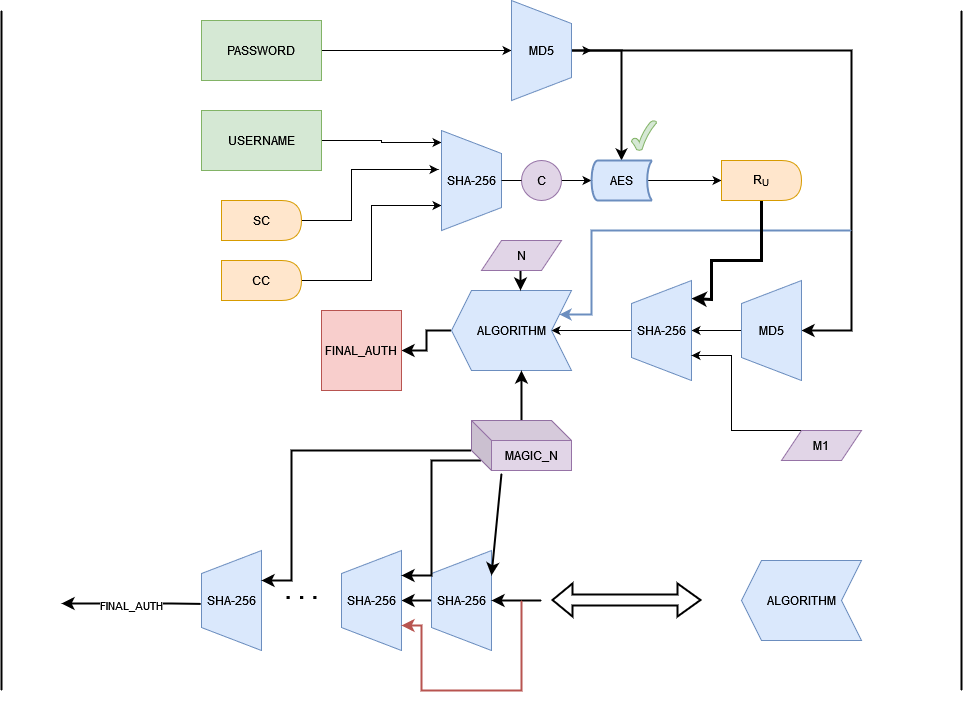

The diagram above was exported from draw.io. Its source (the exported page's mxGraphModel, read from the mxfile embedded in the PNG):
<mxGraphModel dx="2522" dy="751" grid="1" gridSize="10" guides="1" tooltips="1" connect="1" arrows="1" fold="1" page="1" pageScale="1" pageWidth="1100" pageHeight="850" math="0" shadow="0">
  <root>
    <mxCell id="0" />
    <mxCell id="1" parent="0" />
    <mxCell id="kK3QfxVIJIhKTAKBKSG2-12" style="edgeStyle=orthogonalEdgeStyle;rounded=0;orthogonalLoop=1;jettySize=auto;html=1;exitX=1;exitY=0.5;exitDx=0;exitDy=0;entryX=0.5;entryY=1;entryDx=0;entryDy=0;" edge="1" parent="1" source="kK3QfxVIJIhKTAKBKSG2-1" target="kK3QfxVIJIhKTAKBKSG2-11">
      <mxGeometry relative="1" as="geometry" />
    </mxCell>
    <mxCell id="kK3QfxVIJIhKTAKBKSG2-1" value="PASSWORD" style="rounded=0;whiteSpace=wrap;html=1;fillColor=#d5e8d4;strokeColor=#82b366;" vertex="1" parent="1">
      <mxGeometry x="60" y="150" width="120" height="60" as="geometry" />
    </mxCell>
    <mxCell id="kK3QfxVIJIhKTAKBKSG2-10" style="edgeStyle=orthogonalEdgeStyle;rounded=0;orthogonalLoop=1;jettySize=auto;html=1;exitX=1;exitY=0.5;exitDx=0;exitDy=0;entryX=0.88;entryY=1;entryDx=0;entryDy=0;entryPerimeter=0;" edge="1" parent="1" source="kK3QfxVIJIhKTAKBKSG2-2" target="kK3QfxVIJIhKTAKBKSG2-5">
      <mxGeometry relative="1" as="geometry" />
    </mxCell>
    <mxCell id="kK3QfxVIJIhKTAKBKSG2-2" value="USERNAME" style="rounded=0;whiteSpace=wrap;html=1;fillColor=#d5e8d4;strokeColor=#82b366;" vertex="1" parent="1">
      <mxGeometry x="60" y="240" width="120" height="60" as="geometry" />
    </mxCell>
    <mxCell id="kK3QfxVIJIhKTAKBKSG2-9" style="edgeStyle=orthogonalEdgeStyle;rounded=0;orthogonalLoop=1;jettySize=auto;html=1;exitX=1;exitY=0.5;exitDx=0;exitDy=0;entryX=0.61;entryY=1.05;entryDx=0;entryDy=0;entryPerimeter=0;" edge="1" parent="1" source="kK3QfxVIJIhKTAKBKSG2-3" target="kK3QfxVIJIhKTAKBKSG2-5">
      <mxGeometry relative="1" as="geometry">
        <Array as="points">
          <mxPoint x="210" y="350" />
          <mxPoint x="210" y="299" />
        </Array>
      </mxGeometry>
    </mxCell>
    <mxCell id="kK3QfxVIJIhKTAKBKSG2-3" value="SC" style="shape=delay;whiteSpace=wrap;html=1;fillColor=#ffe6cc;strokeColor=#d79b00;" vertex="1" parent="1">
      <mxGeometry x="80" y="330" width="80" height="40" as="geometry" />
    </mxCell>
    <mxCell id="kK3QfxVIJIhKTAKBKSG2-8" style="edgeStyle=orthogonalEdgeStyle;rounded=0;orthogonalLoop=1;jettySize=auto;html=1;exitX=1;exitY=0.5;exitDx=0;exitDy=0;entryX=0.75;entryY=1;entryDx=0;entryDy=0;" edge="1" parent="1" source="kK3QfxVIJIhKTAKBKSG2-4" target="kK3QfxVIJIhKTAKBKSG2-5">
      <mxGeometry relative="1" as="geometry" />
    </mxCell>
    <mxCell id="kK3QfxVIJIhKTAKBKSG2-4" value="CC" style="shape=delay;whiteSpace=wrap;html=1;fillColor=#ffe6cc;strokeColor=#d79b00;" vertex="1" parent="1">
      <mxGeometry x="80" y="390" width="80" height="40" as="geometry" />
    </mxCell>
    <mxCell id="kK3QfxVIJIhKTAKBKSG2-16" style="edgeStyle=orthogonalEdgeStyle;rounded=0;orthogonalLoop=1;jettySize=auto;html=1;exitX=0.5;exitY=0;exitDx=0;exitDy=0;entryX=0;entryY=0.5;entryDx=0;entryDy=0;entryPerimeter=0;startArrow=none;" edge="1" parent="1" source="kK3QfxVIJIhKTAKBKSG2-18" target="kK3QfxVIJIhKTAKBKSG2-14">
      <mxGeometry relative="1" as="geometry">
        <Array as="points">
          <mxPoint x="400" y="310" />
        </Array>
      </mxGeometry>
    </mxCell>
    <mxCell id="kK3QfxVIJIhKTAKBKSG2-5" value="SHA-256" style="verticalLabelPosition=middle;verticalAlign=middle;html=1;shape=trapezoid;perimeter=trapezoidPerimeter;whiteSpace=wrap;size=0.23;arcSize=10;flipV=1;labelPosition=center;align=center;direction=south;fillColor=#dae8fc;strokeColor=#6c8ebf;" vertex="1" parent="1">
      <mxGeometry x="300" y="260" width="60" height="100" as="geometry" />
    </mxCell>
    <mxCell id="kK3QfxVIJIhKTAKBKSG2-15" style="edgeStyle=orthogonalEdgeStyle;rounded=0;orthogonalLoop=1;jettySize=auto;html=1;exitX=0.5;exitY=0;exitDx=0;exitDy=0;entryX=0.5;entryY=0;entryDx=0;entryDy=0;entryPerimeter=0;strokeWidth=2;" edge="1" parent="1" source="kK3QfxVIJIhKTAKBKSG2-11" target="kK3QfxVIJIhKTAKBKSG2-14">
      <mxGeometry relative="1" as="geometry" />
    </mxCell>
    <mxCell id="kK3QfxVIJIhKTAKBKSG2-23" style="edgeStyle=orthogonalEdgeStyle;rounded=0;orthogonalLoop=1;jettySize=auto;html=1;exitX=0.5;exitY=0;exitDx=0;exitDy=0;entryX=0.5;entryY=1;entryDx=0;entryDy=0;endSize=7;strokeWidth=2;" edge="1" parent="1" source="kK3QfxVIJIhKTAKBKSG2-11" target="kK3QfxVIJIhKTAKBKSG2-22">
      <mxGeometry relative="1" as="geometry">
        <Array as="points">
          <mxPoint x="710" y="180" />
          <mxPoint x="710" y="460" />
        </Array>
      </mxGeometry>
    </mxCell>
    <mxCell id="kK3QfxVIJIhKTAKBKSG2-35" style="edgeStyle=orthogonalEdgeStyle;rounded=0;orthogonalLoop=1;jettySize=auto;html=1;exitX=0.5;exitY=0;exitDx=0;exitDy=0;" edge="1" parent="1" source="kK3QfxVIJIhKTAKBKSG2-11">
      <mxGeometry relative="1" as="geometry">
        <mxPoint x="450" y="180" as="targetPoint" />
      </mxGeometry>
    </mxCell>
    <mxCell id="kK3QfxVIJIhKTAKBKSG2-38" style="edgeStyle=orthogonalEdgeStyle;rounded=0;orthogonalLoop=1;jettySize=auto;html=1;entryX=0;entryY=0.75;entryDx=0;entryDy=0;strokeWidth=2;fillColor=#dae8fc;strokeColor=#6c8ebf;" edge="1" parent="1" target="kK3QfxVIJIhKTAKBKSG2-29">
      <mxGeometry relative="1" as="geometry">
        <mxPoint x="710" y="410" as="targetPoint" />
        <mxPoint x="710" y="360" as="sourcePoint" />
        <Array as="points">
          <mxPoint x="450" y="360" />
          <mxPoint x="450" y="444" />
        </Array>
      </mxGeometry>
    </mxCell>
    <mxCell id="kK3QfxVIJIhKTAKBKSG2-11" value="MD5" style="verticalLabelPosition=middle;verticalAlign=middle;html=1;shape=trapezoid;perimeter=trapezoidPerimeter;whiteSpace=wrap;size=0.23;arcSize=10;flipV=1;labelPosition=center;align=center;direction=south;fillColor=#dae8fc;strokeColor=#6c8ebf;" vertex="1" parent="1">
      <mxGeometry x="370" y="130" width="60" height="100" as="geometry" />
    </mxCell>
    <mxCell id="kK3QfxVIJIhKTAKBKSG2-21" style="edgeStyle=orthogonalEdgeStyle;rounded=0;orthogonalLoop=1;jettySize=auto;html=1;exitX=0.93;exitY=0.5;exitDx=0;exitDy=0;exitPerimeter=0;entryX=0;entryY=0.5;entryDx=0;entryDy=0;" edge="1" parent="1" source="kK3QfxVIJIhKTAKBKSG2-14" target="kK3QfxVIJIhKTAKBKSG2-20">
      <mxGeometry relative="1" as="geometry" />
    </mxCell>
    <mxCell id="kK3QfxVIJIhKTAKBKSG2-14" value="AES" style="strokeWidth=2;html=1;shape=mxgraph.flowchart.stored_data;whiteSpace=wrap;fillColor=#dae8fc;strokeColor=#6c8ebf;" vertex="1" parent="1">
      <mxGeometry x="450" y="290" width="60" height="40" as="geometry" />
    </mxCell>
    <mxCell id="kK3QfxVIJIhKTAKBKSG2-17" value="" style="verticalLabelPosition=bottom;verticalAlign=top;html=1;shape=mxgraph.basic.tick;fillColor=#d5e8d4;strokeColor=#82b366;" vertex="1" parent="1">
      <mxGeometry x="490" y="250" width="25" height="30" as="geometry" />
    </mxCell>
    <mxCell id="kK3QfxVIJIhKTAKBKSG2-18" value="C" style="ellipse;whiteSpace=wrap;html=1;aspect=fixed;fillColor=#e1d5e7;strokeColor=#9673a6;" vertex="1" parent="1">
      <mxGeometry x="380" y="290" width="40" height="40" as="geometry" />
    </mxCell>
    <mxCell id="kK3QfxVIJIhKTAKBKSG2-19" value="" style="edgeStyle=orthogonalEdgeStyle;rounded=0;orthogonalLoop=1;jettySize=auto;html=1;exitX=0.5;exitY=0;exitDx=0;exitDy=0;entryX=0;entryY=0.5;entryDx=0;entryDy=0;entryPerimeter=0;endArrow=none;" edge="1" parent="1" source="kK3QfxVIJIhKTAKBKSG2-5" target="kK3QfxVIJIhKTAKBKSG2-18">
      <mxGeometry relative="1" as="geometry">
        <mxPoint x="360" y="310" as="sourcePoint" />
        <mxPoint x="450" y="310" as="targetPoint" />
      </mxGeometry>
    </mxCell>
    <mxCell id="kK3QfxVIJIhKTAKBKSG2-26" style="edgeStyle=orthogonalEdgeStyle;rounded=0;orthogonalLoop=1;jettySize=auto;html=1;exitX=0.5;exitY=1;exitDx=0;exitDy=0;entryX=0.18;entryY=1;entryDx=0;entryDy=0;entryPerimeter=0;strokeWidth=3;" edge="1" parent="1" source="kK3QfxVIJIhKTAKBKSG2-20" target="kK3QfxVIJIhKTAKBKSG2-24">
      <mxGeometry relative="1" as="geometry">
        <Array as="points">
          <mxPoint x="620" y="390" />
          <mxPoint x="570" y="390" />
          <mxPoint x="570" y="429" />
        </Array>
      </mxGeometry>
    </mxCell>
    <mxCell id="kK3QfxVIJIhKTAKBKSG2-20" value="R&lt;sub&gt;U&lt;/sub&gt;" style="shape=delay;whiteSpace=wrap;html=1;fillColor=#ffe6cc;strokeColor=#d79b00;" vertex="1" parent="1">
      <mxGeometry x="580" y="290" width="80" height="40" as="geometry" />
    </mxCell>
    <mxCell id="kK3QfxVIJIhKTAKBKSG2-25" style="edgeStyle=orthogonalEdgeStyle;rounded=0;orthogonalLoop=1;jettySize=auto;html=1;exitX=0.5;exitY=0;exitDx=0;exitDy=0;" edge="1" parent="1" source="kK3QfxVIJIhKTAKBKSG2-22" target="kK3QfxVIJIhKTAKBKSG2-24">
      <mxGeometry relative="1" as="geometry" />
    </mxCell>
    <mxCell id="kK3QfxVIJIhKTAKBKSG2-22" value="MD5" style="verticalLabelPosition=middle;verticalAlign=middle;html=1;shape=trapezoid;perimeter=trapezoidPerimeter;whiteSpace=wrap;size=0.23;arcSize=10;flipV=1;labelPosition=center;align=center;direction=north;fillColor=#dae8fc;strokeColor=#6c8ebf;" vertex="1" parent="1">
      <mxGeometry x="600" y="410" width="60" height="100" as="geometry" />
    </mxCell>
    <mxCell id="kK3QfxVIJIhKTAKBKSG2-30" style="edgeStyle=orthogonalEdgeStyle;rounded=0;orthogonalLoop=1;jettySize=auto;html=1;exitX=0.5;exitY=0;exitDx=0;exitDy=0;entryX=0;entryY=0.5;entryDx=0;entryDy=0;" edge="1" parent="1" source="kK3QfxVIJIhKTAKBKSG2-24" target="kK3QfxVIJIhKTAKBKSG2-29">
      <mxGeometry relative="1" as="geometry" />
    </mxCell>
    <mxCell id="kK3QfxVIJIhKTAKBKSG2-24" value="SHA-256" style="verticalLabelPosition=middle;verticalAlign=middle;html=1;shape=trapezoid;perimeter=trapezoidPerimeter;whiteSpace=wrap;size=0.23;arcSize=10;flipV=1;labelPosition=center;align=center;direction=north;fillColor=#dae8fc;strokeColor=#6c8ebf;" vertex="1" parent="1">
      <mxGeometry x="490" y="410" width="60" height="100" as="geometry" />
    </mxCell>
    <mxCell id="kK3QfxVIJIhKTAKBKSG2-28" style="edgeStyle=orthogonalEdgeStyle;rounded=0;orthogonalLoop=1;jettySize=auto;html=1;exitX=0.25;exitY=0;exitDx=0;exitDy=0;entryX=0.25;entryY=1;entryDx=0;entryDy=0;" edge="1" parent="1" source="kK3QfxVIJIhKTAKBKSG2-27" target="kK3QfxVIJIhKTAKBKSG2-24">
      <mxGeometry relative="1" as="geometry">
        <Array as="points">
          <mxPoint x="590" y="560" />
          <mxPoint x="590" y="485" />
        </Array>
      </mxGeometry>
    </mxCell>
    <mxCell id="kK3QfxVIJIhKTAKBKSG2-27" value="M1" style="shape=parallelogram;perimeter=parallelogramPerimeter;whiteSpace=wrap;html=1;fixedSize=1;fillColor=#e1d5e7;strokeColor=#9673a6;" vertex="1" parent="1">
      <mxGeometry x="640" y="560" width="80" height="30" as="geometry" />
    </mxCell>
    <mxCell id="kK3QfxVIJIhKTAKBKSG2-44" style="edgeStyle=orthogonalEdgeStyle;rounded=0;orthogonalLoop=1;jettySize=auto;html=1;exitX=1;exitY=0.5;exitDx=0;exitDy=0;entryX=1;entryY=0.5;entryDx=0;entryDy=0;endSize=7;strokeWidth=2;" edge="1" parent="1" source="kK3QfxVIJIhKTAKBKSG2-29">
      <mxGeometry relative="1" as="geometry">
        <mxPoint x="260" y="480" as="targetPoint" />
      </mxGeometry>
    </mxCell>
    <mxCell id="kK3QfxVIJIhKTAKBKSG2-29" value="ALGORITHM" style="shape=step;perimeter=stepPerimeter;whiteSpace=wrap;html=1;fixedSize=1;direction=west;fillColor=#dae8fc;strokeColor=#6c8ebf;" vertex="1" parent="1">
      <mxGeometry x="310" y="420" width="120" height="80" as="geometry" />
    </mxCell>
    <mxCell id="kK3QfxVIJIhKTAKBKSG2-39" style="edgeStyle=orthogonalEdgeStyle;rounded=0;orthogonalLoop=1;jettySize=auto;html=1;exitX=0.5;exitY=1;exitDx=0;exitDy=0;entryX=0.425;entryY=1;entryDx=0;entryDy=0;entryPerimeter=0;endSize=7;strokeWidth=2;" edge="1" parent="1" source="kK3QfxVIJIhKTAKBKSG2-32" target="kK3QfxVIJIhKTAKBKSG2-29">
      <mxGeometry relative="1" as="geometry" />
    </mxCell>
    <mxCell id="kK3QfxVIJIhKTAKBKSG2-32" value="N" style="shape=parallelogram;perimeter=parallelogramPerimeter;whiteSpace=wrap;html=1;fixedSize=1;fillColor=#e1d5e7;strokeColor=#9673a6;" vertex="1" parent="1">
      <mxGeometry x="340" y="370" width="80" height="30" as="geometry" />
    </mxCell>
    <mxCell id="kK3QfxVIJIhKTAKBKSG2-40" style="edgeStyle=orthogonalEdgeStyle;rounded=0;orthogonalLoop=1;jettySize=auto;html=1;exitX=0.5;exitY=0;exitDx=0;exitDy=0;entryX=0.417;entryY=0;entryDx=0;entryDy=0;entryPerimeter=0;endSize=7;strokeWidth=2;" edge="1" parent="1" target="kK3QfxVIJIhKTAKBKSG2-29">
      <mxGeometry relative="1" as="geometry">
        <mxPoint x="380" y="550" as="sourcePoint" />
      </mxGeometry>
    </mxCell>
    <mxCell id="kK3QfxVIJIhKTAKBKSG2-54" value="FINAL_AUTH" style="whiteSpace=wrap;html=1;aspect=fixed;fillColor=#f8cecc;strokeColor=#b85450;" vertex="1" parent="1">
      <mxGeometry x="180" y="440" width="80" height="80" as="geometry" />
    </mxCell>
    <mxCell id="kK3QfxVIJIhKTAKBKSG2-55" value="ALGORITHM" style="shape=step;perimeter=stepPerimeter;whiteSpace=wrap;html=1;fixedSize=1;direction=west;fillColor=#dae8fc;strokeColor=#6c8ebf;" vertex="1" parent="1">
      <mxGeometry x="600" y="690" width="120" height="80" as="geometry" />
    </mxCell>
    <mxCell id="kK3QfxVIJIhKTAKBKSG2-56" value="" style="shape=flexArrow;endArrow=classic;startArrow=classic;html=1;rounded=0;endSize=7;strokeWidth=2;" edge="1" parent="1">
      <mxGeometry width="100" height="100" relative="1" as="geometry">
        <mxPoint x="410" y="729.5" as="sourcePoint" />
        <mxPoint x="560" y="729.5" as="targetPoint" />
      </mxGeometry>
    </mxCell>
    <mxCell id="kK3QfxVIJIhKTAKBKSG2-65" style="edgeStyle=orthogonalEdgeStyle;rounded=0;orthogonalLoop=1;jettySize=auto;html=1;exitX=0.5;exitY=0;exitDx=0;exitDy=0;entryX=0.5;entryY=1;entryDx=0;entryDy=0;endSize=7;strokeWidth=2;" edge="1" parent="1" source="kK3QfxVIJIhKTAKBKSG2-57" target="kK3QfxVIJIhKTAKBKSG2-58">
      <mxGeometry relative="1" as="geometry" />
    </mxCell>
    <mxCell id="kK3QfxVIJIhKTAKBKSG2-57" value="SHA-256" style="verticalLabelPosition=middle;verticalAlign=middle;html=1;shape=trapezoid;perimeter=trapezoidPerimeter;whiteSpace=wrap;size=0.23;arcSize=10;flipV=1;labelPosition=center;align=center;direction=north;fillColor=#dae8fc;strokeColor=#6c8ebf;" vertex="1" parent="1">
      <mxGeometry x="290" y="680" width="60" height="100" as="geometry" />
    </mxCell>
    <mxCell id="kK3QfxVIJIhKTAKBKSG2-58" value="SHA-256" style="verticalLabelPosition=middle;verticalAlign=middle;html=1;shape=trapezoid;perimeter=trapezoidPerimeter;whiteSpace=wrap;size=0.23;arcSize=10;flipV=1;labelPosition=center;align=center;direction=north;fillColor=#dae8fc;strokeColor=#6c8ebf;" vertex="1" parent="1">
      <mxGeometry x="200" y="680" width="60" height="100" as="geometry" />
    </mxCell>
    <mxCell id="kK3QfxVIJIhKTAKBKSG2-59" value="SHA-256" style="verticalLabelPosition=middle;verticalAlign=middle;html=1;shape=trapezoid;perimeter=trapezoidPerimeter;whiteSpace=wrap;size=0.23;arcSize=10;flipV=1;labelPosition=center;align=center;direction=north;fillColor=#dae8fc;strokeColor=#6c8ebf;" vertex="1" parent="1">
      <mxGeometry x="60" y="680" width="60" height="100" as="geometry" />
    </mxCell>
    <mxCell id="kK3QfxVIJIhKTAKBKSG2-78" style="edgeStyle=orthogonalEdgeStyle;rounded=0;orthogonalLoop=1;jettySize=auto;html=1;exitX=0;exitY=0;exitDx=10;exitDy=40;exitPerimeter=0;entryX=0.75;entryY=1;entryDx=0;entryDy=0;endSize=7;strokeWidth=2;" edge="1" parent="1" source="kK3QfxVIJIhKTAKBKSG2-60" target="kK3QfxVIJIhKTAKBKSG2-58">
      <mxGeometry relative="1" as="geometry">
        <Array as="points">
          <mxPoint x="290" y="590" />
          <mxPoint x="290" y="705" />
        </Array>
      </mxGeometry>
    </mxCell>
    <mxCell id="kK3QfxVIJIhKTAKBKSG2-79" style="edgeStyle=orthogonalEdgeStyle;rounded=0;orthogonalLoop=1;jettySize=auto;html=1;exitX=0;exitY=0;exitDx=0;exitDy=30;exitPerimeter=0;entryX=0.1;entryY=0.25;entryDx=0;entryDy=0;entryPerimeter=0;endSize=7;strokeWidth=2;" edge="1" parent="1" source="kK3QfxVIJIhKTAKBKSG2-60" target="kK3QfxVIJIhKTAKBKSG2-74">
      <mxGeometry relative="1" as="geometry">
        <Array as="points">
          <mxPoint x="150" y="580" />
          <mxPoint x="150" y="710" />
        </Array>
      </mxGeometry>
    </mxCell>
    <mxCell id="kK3QfxVIJIhKTAKBKSG2-60" value="MAGIC_N" style="shape=cube;whiteSpace=wrap;html=1;boundedLbl=1;backgroundOutline=1;darkOpacity=0.05;darkOpacity2=0.1;fillColor=#e1d5e7;strokeColor=#9673a6;" vertex="1" parent="1">
      <mxGeometry x="330" y="550" width="100" height="50" as="geometry" />
    </mxCell>
    <mxCell id="kK3QfxVIJIhKTAKBKSG2-62" value="" style="endArrow=classic;html=1;rounded=0;endSize=7;strokeWidth=2;entryX=0.75;entryY=1;entryDx=0;entryDy=0;exitX=0.3;exitY=1.06;exitDx=0;exitDy=0;exitPerimeter=0;" edge="1" parent="1" source="kK3QfxVIJIhKTAKBKSG2-60" target="kK3QfxVIJIhKTAKBKSG2-57">
      <mxGeometry width="50" height="50" relative="1" as="geometry">
        <mxPoint x="390" y="705" as="sourcePoint" />
        <mxPoint x="450" y="480" as="targetPoint" />
      </mxGeometry>
    </mxCell>
    <mxCell id="kK3QfxVIJIhKTAKBKSG2-63" value="" style="endArrow=classic;html=1;rounded=0;endSize=7;strokeWidth=2;entryX=0.5;entryY=1;entryDx=0;entryDy=0;" edge="1" parent="1" target="kK3QfxVIJIhKTAKBKSG2-57">
      <mxGeometry width="50" height="50" relative="1" as="geometry">
        <mxPoint x="400" y="730" as="sourcePoint" />
        <mxPoint x="370" y="715" as="targetPoint" />
        <Array as="points">
          <mxPoint x="380" y="730" />
        </Array>
      </mxGeometry>
    </mxCell>
    <mxCell id="kK3QfxVIJIhKTAKBKSG2-66" value="" style="endArrow=classic;html=1;rounded=0;endSize=7;strokeWidth=2;entryX=0.25;entryY=1;entryDx=0;entryDy=0;fillColor=#f8cecc;strokeColor=#b85450;" edge="1" parent="1" target="kK3QfxVIJIhKTAKBKSG2-58">
      <mxGeometry width="50" height="50" relative="1" as="geometry">
        <mxPoint x="380" y="730" as="sourcePoint" />
        <mxPoint x="280" y="700" as="targetPoint" />
        <Array as="points">
          <mxPoint x="380" y="820" />
          <mxPoint x="340" y="820" />
          <mxPoint x="280" y="820" />
          <mxPoint x="280" y="755" />
        </Array>
      </mxGeometry>
    </mxCell>
    <mxCell id="kK3QfxVIJIhKTAKBKSG2-70" value="" style="endArrow=classic;html=1;rounded=0;endSize=7;strokeWidth=2;exitX=0.534;exitY=-0.013;exitDx=0;exitDy=0;exitPerimeter=0;" edge="1" parent="1" source="kK3QfxVIJIhKTAKBKSG2-59">
      <mxGeometry relative="1" as="geometry">
        <mxPoint x="110" y="660" as="sourcePoint" />
        <mxPoint x="-80" y="733" as="targetPoint" />
        <Array as="points">
          <mxPoint x="30" y="733" />
        </Array>
      </mxGeometry>
    </mxCell>
    <mxCell id="kK3QfxVIJIhKTAKBKSG2-71" value="FINAL_AUTH" style="edgeLabel;resizable=0;html=1;align=center;verticalAlign=middle;" connectable="0" vertex="1" parent="kK3QfxVIJIhKTAKBKSG2-70">
      <mxGeometry relative="1" as="geometry">
        <mxPoint y="1" as="offset" />
      </mxGeometry>
    </mxCell>
    <mxCell id="kK3QfxVIJIhKTAKBKSG2-74" value=". . ." style="text;strokeColor=none;fillColor=none;html=1;fontSize=24;fontStyle=1;verticalAlign=middle;align=center;" vertex="1" parent="1">
      <mxGeometry x="110" y="700" width="100" height="40" as="geometry" />
    </mxCell>
    <mxCell id="kK3QfxVIJIhKTAKBKSG2-76" value="" style="endArrow=none;html=1;rounded=0;endSize=7;strokeWidth=2;" edge="1" parent="1">
      <mxGeometry width="50" height="50" relative="1" as="geometry">
        <mxPoint x="820" y="820" as="sourcePoint" />
        <mxPoint x="820" y="140" as="targetPoint" />
      </mxGeometry>
    </mxCell>
    <mxCell id="kK3QfxVIJIhKTAKBKSG2-77" value="" style="endArrow=none;html=1;rounded=0;endSize=7;strokeWidth=2;" edge="1" parent="1">
      <mxGeometry width="50" height="50" relative="1" as="geometry">
        <mxPoint x="-140" y="819.9999999999998" as="sourcePoint" />
        <mxPoint x="-140" y="140" as="targetPoint" />
      </mxGeometry>
    </mxCell>
  </root>
</mxGraphModel>